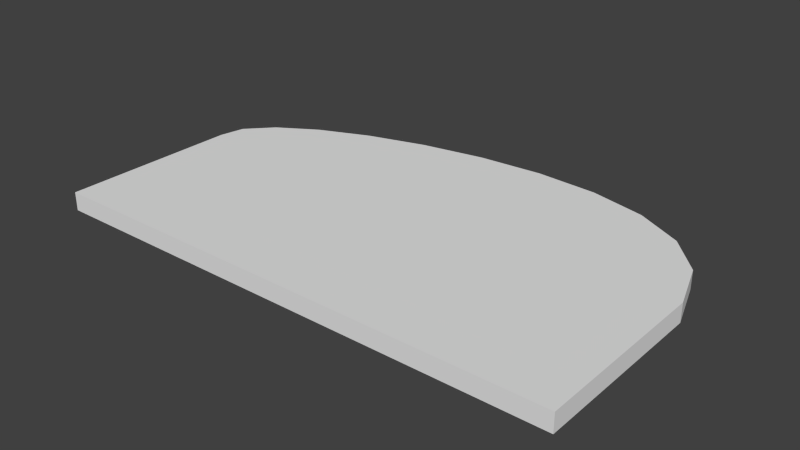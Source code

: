 # Source: land2.blend  (saved by Blender 2.69.0; exported with 4.5.12 LTS)
import bpy
from mathutils import Matrix  # noqa: F401  (used for matrix-valued properties, if any)

bpy.ops.wm.read_factory_settings(use_empty=True)
scene = bpy.context.scene
scene.name = 'Scene'

# ---- collections
col_collection_1 = bpy.data.collections.new('Collection 1'); scene.collection.children.link(col_collection_1)

# ---- world
world_world = bpy.data.worlds.new('World'); scene.world = world_world
world_world.color = (0.05088, 0.05088, 0.05088)
world_world.use_sun_shadow = False
world_world.sun_shadow_jitter_overblur = 0.0
world_world.cycles.sampling_method = 'MANUAL'
world_world.cycles.sample_map_resolution = 256

# ---- meshes
me_mesh_001 = bpy.data.meshes.new('Mesh.001')
me_mesh_001.from_pydata([(-1.0, 0.0, 0.0), (-0.9809, 0.09677, 0.0), (-0.8899, 0.194, 0.0), (-0.7404, 0.2861, 0.0), (-0.5459, 0.3679, 0.0), (-0.3202, 0.434, 0.0), (-0.0766, 0.4788, 0.0), (0.1712, 0.497, 0.0), (0.4098, 0.4832, 0.0), (0.6255, 0.432, 0.0), (0.8048, 0.338, 0.0), (0.9341, 0.1958, 0.0), (1.0, 0.0, 0.0), (1.0, -0.6888, 0.0), (-0.9998, -0.6888, 0.0), (-1.0, 0.0, 0.07037), (-0.9809, 0.09677, 0.07037), (-0.8899, 0.194, 0.07037), (-0.7404, 0.2861, 0.07037), (-0.5459, 0.3679, 0.07037), (-0.3202, 0.434, 0.07037), (-0.0766, 0.4788, 0.07037), (0.1712, 0.497, 0.07037), (0.4098, 0.4832, 0.07037), (0.6255, 0.432, 0.07037), (0.8048, 0.338, 0.07037), (0.9341, 0.1958, 0.07037), (1.0, 0.0, 0.07037), (1.0, -0.6888, 0.07037), (-0.9998, -0.6888, 0.07037)], [], [(1, 2, 3, 4, 5, 6, 7, 8, 9, 10, 11, 12, 13, 14, 0), (16, 15, 29, 28, 27, 26, 25, 24, 23, 22, 21, 20, 19, 18, 17), (14, 29, 15, 0), (13, 28, 29, 14), (12, 27, 28, 13), (11, 26, 27, 12), (10, 25, 26, 11), (9, 24, 25, 10), (8, 23, 24, 9), (7, 22, 23, 8), (6, 21, 22, 7), (5, 20, 21, 6), (4, 19, 20, 5), (3, 18, 19, 4), (2, 17, 18, 3), (1, 16, 17, 2), (0, 15, 16, 1)])
me_mesh_001.use_remesh_preserve_volume = False
me_mesh_001.use_remesh_preserve_attributes = False
me_mesh_001.use_mirror_vertex_groups = False
me_mesh_001.update()
me_mesh = bpy.data.meshes.new('Mesh')
me_mesh.from_pydata([], [], [])
me_mesh.use_remesh_preserve_volume = False
me_mesh.use_remesh_preserve_attributes = False
me_mesh.use_mirror_vertex_groups = False
me_mesh.update()

# ---- objects
ob_beziercurve_001 = bpy.data.objects.new('BezierCurve.001', me_mesh_001)
ob_beziercurve = bpy.data.objects.new('BezierCurve', me_mesh)

# ---- transforms, parenting, visibility, modifiers, constraints
ob_beziercurve_001.location = (0.0, 0.0, 0.0)
ob_beziercurve_001.lineart.crease_threshold = 0.0
ob_beziercurve.location = (0.0, 0.0, 0.0)
ob_beziercurve.lineart.crease_threshold = 0.0

# ---- collection membership
col_collection_1.objects.link(ob_beziercurve_001)
col_collection_1.objects.link(ob_beziercurve)

# ---- scene / render settings (as saved in the file)
scene.frame_start = 1; scene.frame_end = 250; scene.frame_set(1)
scene.render.engine = 'BLENDER_EEVEE_NEXT'
scene.render.image_settings.compression = 90
scene.render.resolution_percentage = 50
scene.render.dither_intensity = 0.0
scene.cycles.use_denoising = False
scene.cycles.samples = 10
scene.cycles.sampling_pattern = 'TABULATED_SOBOL'
scene.cycles.light_sampling_threshold = 0.0
scene.cycles.use_adaptive_sampling = False
scene.cycles.use_light_tree = False
scene.cycles.blur_glossy = 0.0
scene.cycles.volume_bounces = 1
scene.cycles.pixel_filter_type = 'GAUSSIAN'
scene.cycles.sample_clamp_indirect = 0.0
scene.view_settings.view_transform = 'Standard'
bpy.context.view_layer.update()

# ---- added for rendering (the .blend has no active camera and no usable light): camera, sun
cam_auto = bpy.data.cameras.new('AutoCamera')
cam_auto.lens = 50.0
cam_auto.sensor_width = 36.0
cam_auto.clip_end = 1000.0
ob_auto_camera = bpy.data.objects.new('AutoCamera', cam_auto)
scene.collection.objects.link(ob_auto_camera)
ob_auto_camera.location = (2.15221, -2.67856, 1.75696)
ob_auto_camera.rotation_euler = (1.09748, -7.21219e-08, 0.694738)
scene.camera = ob_auto_camera
light_auto_sun = bpy.data.lights.new('AutoSun', 'SUN')
light_auto_sun.energy = 3.0
light_auto_sun.angle = 0.0523599
ob_auto_sun = bpy.data.objects.new('AutoSun', light_auto_sun)
scene.collection.objects.link(ob_auto_sun)
ob_auto_sun.rotation_euler = (0.872665, 0.174533, 0.523599)
bpy.context.view_layer.update()
